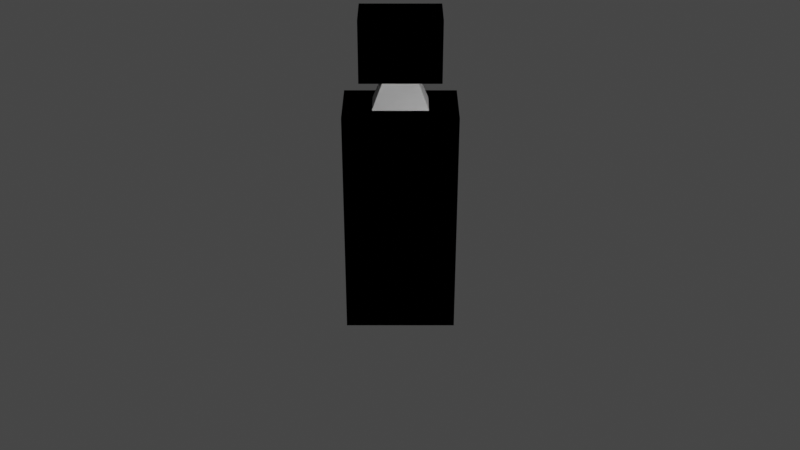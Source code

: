 # Source: mochup_character.blend  (saved by Blender 2.91.10; exported with 4.5.12 LTS)
import bpy
from mathutils import Matrix  # noqa: F401  (used for matrix-valued properties, if any)

bpy.ops.wm.read_factory_settings(use_empty=True)
scene = bpy.context.scene
scene.name = 'Scene'

# ---- collections
col_collection = bpy.data.collections.new('Collection'); scene.collection.children.link(col_collection)

# ---- world
world_world = bpy.data.worlds.new('World'); scene.world = world_world
world_world.use_nodes = True; world_world.node_tree.nodes.clear()
_N = world_world.node_tree.nodes; _L = world_world.node_tree.links
n0 = _N.new('ShaderNodeOutputWorld'); n0.name = 'World Output'; n0.location = (300, 300)
n1 = _N.new('ShaderNodeBackground'); n1.name = 'Background'; n1.location = (10, 300)
n1.inputs[0].default_value = (0.05088, 0.05088, 0.05088, 1.0)
_L.new(n1.outputs[0], n0.inputs[0])
n0.is_active_output = True
world_world.color = (0.05088, 0.05088, 0.05088)
world_world.use_sun_shadow = False
world_world.sun_shadow_jitter_overblur = 0.0

# ---- cameras
cam_camera = bpy.data.cameras.new('Camera')
cam_camera.clip_end = 100.0
cam_camera.ortho_scale = 7.314

# ---- lights
light_light = bpy.data.lights.new('Light', 'POINT')
light_light.transmission_factor = 0.0
light_light.energy = 1000.0
light_light.shadow_soft_size = 0.1
light_light.shadow_maximum_resolution = 0.006
light_light.use_absolute_resolution = True

# ---- meshes
me_cube_002 = bpy.data.meshes.new('Cube.002')
me_cube_002.from_pydata([(-1.228, -0.7288, 4.85), (-1.228, -0.7288, -0.3647), (-1.228, 0.7288, 4.85), (-1.228, 0.7288, -0.3647), (1.228, -0.7288, 4.85), (1.228, -0.7288, -0.3647), (1.228, 0.7288, 4.85), (1.228, 0.7288, -0.3647), (-1.228, -0.7288, -0.3647), (-1.228, 0.7288, -0.3647), (1.228, 0.7288, -0.3647), (1.228, -0.7288, -0.3647), (-0.5987, 0.3552, 4.85), (-0.5987, -0.3552, 4.85), (0.5987, 0.3552, 4.85), (0.5987, -0.3552, 4.85), (-0.3396, 0.2015, 5.522), (-0.3396, -0.2015, 5.522), (0.3396, 0.2015, 5.522), (0.3396, -0.2015, 5.522), (-0.8654, 0.5134, 5.522), (-0.8654, -0.5134, 5.522), (0.8654, 0.5134, 5.522), (0.8654, -0.5134, 5.522), (-0.8654, 0.5134, 6.882), (-0.8654, -0.5134, 6.882), (0.8654, 0.5134, 6.882), (0.8654, -0.5134, 6.882), (-1.228, 0.7288, 4.85), (-1.228, -0.7288, 4.85), (-1.228, -0.7288, -0.3647), (-1.228, 0.7288, -0.3647), (-1.228, 0.0, 4.85), (-1.228, -0.7288, 2.242), (-1.228, 0.0, -0.3647), (-1.228, 0.7288, 2.242), (-1.228, -0.3644, 4.85), (-1.228, 0.7288, 3.546), (-1.228, 0.3644, 4.85), (-1.228, -0.7288, 3.546), (-1.228, 0.1822, 4.85), (-1.228, -0.1822, 4.85), (1.228, -0.7288, 4.85), (1.228, -0.7288, -0.3647), (1.228, 0.7288, 4.85), (1.228, 0.7288, -0.3647), (-1.228, -0.7288, 4.85), (-1.228, -0.7288, -0.3647), (-1.228, 0.7288, 4.85), (-1.228, 0.7288, -0.3647), (1.228, -0.7288, -0.3647), (1.228, 0.7288, -0.3647), (-1.228, 0.7288, -0.3647), (-1.228, -0.7288, -0.3647), (0.5987, 0.3552, 4.85), (0.5987, -0.3552, 4.85), (-0.5987, 0.3552, 4.85), (-0.5987, -0.3552, 4.85), (0.3396, 0.2015, 5.522), (0.3396, -0.2015, 5.522), (-0.3396, 0.2015, 5.522), (-0.3396, -0.2015, 5.522), (0.8654, 0.5134, 5.522), (0.8654, -0.5134, 5.522), (-0.8654, 0.5134, 5.522), (-0.8654, -0.5134, 5.522), (0.8654, 0.5134, 6.882), (0.8654, -0.5134, 6.882), (-0.8654, 0.5134, 6.882), (-0.8654, -0.5134, 6.882), (1.228, 0.7288, 4.85), (1.228, -0.7288, 4.85), (1.228, -0.7288, -0.3647), (1.228, 0.7288, -0.3647), (1.228, 0.0, 4.85), (1.228, -0.7288, 2.242), (1.228, 0.0, -0.3647), (1.228, 0.7288, 2.242), (1.228, -0.3644, 4.85), (1.228, 0.7288, 3.546), (1.228, 0.3644, 4.85), (1.228, -0.7288, 3.546), (1.228, 0.1822, 4.85), (1.228, -0.1822, 4.85)], [], [(1, 3, 31, 34, 30), (2, 3, 7, 6), (6, 7, 5, 4), (4, 5, 1, 0), (2, 6, 14, 12), (3, 1, 8, 9), (10, 9, 8, 11), (1, 5, 11, 8), (7, 3, 9, 10), (5, 7, 10, 11), (14, 15, 19, 18), (0, 2, 12, 13), (6, 4, 15, 14), (4, 0, 13, 15), (19, 17, 21, 23), (13, 12, 16, 17), (15, 13, 17, 19), (12, 14, 18, 16), (20, 22, 26, 24), (16, 18, 22, 20), (18, 19, 23, 22), (17, 16, 20, 21), (24, 26, 27, 25), (22, 23, 27, 26), (21, 20, 24, 25), (23, 21, 25, 27), (2, 0, 29, 36, 41, 32, 40, 38, 28), (3, 2, 28, 37, 35, 31), (0, 1, 30, 33, 39, 29), (34, 31, 35, 37, 28, 38, 40, 32, 41, 36, 29, 39, 33, 30), (43, 72, 76, 73, 45), (44, 48, 49, 45), (48, 46, 47, 49), (46, 42, 43, 47), (44, 54, 56, 48), (45, 51, 50, 43), (52, 53, 50, 51), (43, 50, 53, 47), (49, 52, 51, 45), (47, 53, 52, 49), (56, 60, 61, 57), (42, 55, 54, 44), (48, 56, 57, 46), (46, 57, 55, 42), (61, 65, 63, 59), (55, 59, 58, 54), (57, 61, 59, 55), (54, 58, 60, 56), (62, 66, 68, 64), (58, 62, 64, 60), (60, 64, 65, 61), (59, 63, 62, 58), (66, 67, 69, 68), (64, 68, 69, 65), (63, 67, 66, 62), (65, 69, 67, 63), (44, 70, 80, 82, 74, 83, 78, 71, 42), (45, 73, 77, 79, 70, 44), (42, 71, 81, 75, 72, 43), (76, 72, 75, 81, 71, 78, 83, 74, 82, 80, 70, 79, 77, 73)])
_uv = me_cube_002.uv_layers.new(name='UVMap')
_uv.uv.foreach_set('vector', [0.625, 0.0, 0.625, 0.25, 0.625, 0.25, 0.625, 0.125, 0.625, 0.0, 0.375, 0.25, 0.625, 0.25, 0.625, 0.5, 0.375, 0.5, 0.375, 0.5, 0.625, 0.5, 0.625, 0.75, 0.375, 0.75, 0.375, 0.75, 0.625, 0.75, 0.625, 1.0, 0.375, 1.0, 0.375, 0.25, 0.375, 0.5, 0.375, 0.5, 0.375, 0.25, 0.625, 0.25, 0.625, 0.0, 0.625, 0.0, 0.625, 0.25, 0.625, 0.5, 0.875, 0.5, 0.875, 0.75, 0.625, 0.75, 0.625, 1.0, 0.625, 0.75, 0.625, 0.75, 0.625, 1.0, 0.625, 0.5, 0.625, 0.25, 0.625, 0.25, 0.625, 0.5, 0.625, 0.75, 0.625, 0.5, 0.625, 0.5, 0.625, 0.75, 0.375, 0.5, 0.375, 0.75, 0.375, 0.75, 0.375, 0.5, 0.375, 0.0, 0.375, 0.25, 0.375, 0.25, 0.375, 0.0, 0.375, 0.5, 0.375, 0.75, 0.375, 0.75, 0.375, 0.5, 0.375, 0.75, 0.375, 1.0, 0.375, 1.0, 0.375, 0.75, 0.375, 0.75, 0.375, 1.0, 0.375, 1.0, 0.375, 0.75, 0.375, 0.0, 0.375, 0.25, 0.375, 0.25, 0.375, 0.0, 0.375, 0.75, 0.375, 1.0, 0.375, 1.0, 0.375, 0.75, 0.375, 0.25, 0.375, 0.5, 0.375, 0.5, 0.375, 0.25, 0.375, 0.25, 0.375, 0.5, 0.375, 0.5, 0.375, 0.25, 0.375, 0.25, 0.375, 0.5, 0.375, 0.5, 0.375, 0.25, 0.375, 0.5, 0.375, 0.75, 0.375, 0.75, 0.375, 0.5, 0.375, 0.0, 0.375, 0.25, 0.375, 0.25, 0.375, 0.0, 0.125, 0.5, 0.375, 0.5, 0.375, 0.75, 0.125, 0.75, 0.375, 0.5, 0.375, 0.75, 0.375, 0.75, 0.375, 0.5, 0.375, 0.0, 0.375, 0.25, 0.375, 0.25, 0.375, 0.0, 0.375, 0.75, 0.375, 1.0, 0.375, 1.0, 0.375, 0.75, 0.375, 0.25, 0.375, 0.0, 0.375, 0.0, 0.375, 0.0625, 0.375, 0.09375, 0.375, 0.125, 0.375, 0.1562, 0.375, 0.1875, 0.375, 0.25, 0.625, 0.25, 0.375, 0.25, 0.375, 0.25, 0.4375, 0.25, 0.5, 0.25, 0.625, 0.25, 0.375, 1.0, 0.625, 1.0, 0.625, 1.0, 0.5, 1.0, 0.4375, 1.0, 0.375, 1.0, 0.625, 0.125, 0.625, 0.25, 0.5, 0.25, 0.4375, 0.25, 0.375, 0.25, 0.375, 0.1875, 0.375, 0.1562, 0.375, 0.125, 0.375, 0.09375, 0.375, 0.0625, 0.375, 0.0, 0.4375, 0.0, 0.5, 0.0, 0.625, 0.0, 0.625, 0.0, 0.625, 0.0, 0.625, 0.125, 0.625, 0.25, 0.625, 0.25, 0.375, 0.25, 0.375, 0.5, 0.625, 0.5, 0.625, 0.25, 0.375, 0.5, 0.375, 0.75, 0.625, 0.75, 0.625, 0.5, 0.375, 0.75, 0.375, 1.0, 0.625, 1.0, 0.625, 0.75, 0.375, 0.25, 0.375, 0.25, 0.375, 0.5, 0.375, 0.5, 0.625, 0.25, 0.625, 0.25, 0.625, 0.0, 0.625, 0.0, 0.625, 0.5, 0.625, 0.75, 0.875, 0.75, 0.875, 0.5, 0.625, 1.0, 0.625, 1.0, 0.625, 0.75, 0.625, 0.75, 0.625, 0.5, 0.625, 0.5, 0.625, 0.25, 0.625, 0.25, 0.625, 0.75, 0.625, 0.75, 0.625, 0.5, 0.625, 0.5, 0.375, 0.5, 0.375, 0.5, 0.375, 0.75, 0.375, 0.75, 0.375, 0.0, 0.375, 0.0, 0.375, 0.25, 0.375, 0.25, 0.375, 0.5, 0.375, 0.5, 0.375, 0.75, 0.375, 0.75, 0.375, 0.75, 0.375, 0.75, 0.375, 1.0, 0.375, 1.0, 0.375, 0.75, 0.375, 0.75, 0.375, 1.0, 0.375, 1.0, 0.375, 0.0, 0.375, 0.0, 0.375, 0.25, 0.375, 0.25, 0.375, 0.75, 0.375, 0.75, 0.375, 1.0, 0.375, 1.0, 0.375, 0.25, 0.375, 0.25, 0.375, 0.5, 0.375, 0.5, 0.375, 0.25, 0.375, 0.25, 0.375, 0.5, 0.375, 0.5, 0.375, 0.25, 0.375, 0.25, 0.375, 0.5, 0.375, 0.5, 0.375, 0.5, 0.375, 0.5, 0.375, 0.75, 0.375, 0.75, 0.375, 0.0, 0.375, 0.0, 0.375, 0.25, 0.375, 0.25, 0.125, 0.5, 0.125, 0.75, 0.375, 0.75, 0.375, 0.5, 0.375, 0.5, 0.375, 0.5, 0.375, 0.75, 0.375, 0.75, 0.375, 0.0, 0.375, 0.0, 0.375, 0.25, 0.375, 0.25, 0.375, 0.75, 0.375, 0.75, 0.375, 1.0, 0.375, 1.0, 0.375, 0.25, 0.375, 0.25, 0.375, 0.1875, 0.375, 0.1562, 0.375, 0.125, 0.375, 0.09375, 0.375, 0.0625, 0.375, 0.0, 0.375, 0.0, 0.625, 0.25, 0.625, 0.25, 0.5, 0.25, 0.4375, 0.25, 0.375, 0.25, 0.375, 0.25, 0.375, 1.0, 0.375, 1.0, 0.4375, 1.0, 0.5, 1.0, 0.625, 1.0, 0.625, 1.0, 0.625, 0.125, 0.625, 0.0, 0.5, 0.0, 0.4375, 0.0, 0.375, 0.0, 0.375, 0.0625, 0.375, 0.09375, 0.375, 0.125, 0.375, 0.1562, 0.375, 0.1875, 0.375, 0.25, 0.4375, 0.25, 0.5, 0.25, 0.625, 0.25])
me_cube_002.use_remesh_fix_poles = True
me_cube_002.use_remesh_preserve_attributes = False
me_cube_002.use_mirror_vertex_groups = False
me_cube_002.update()
me_cube_003 = bpy.data.meshes.new('Cube.003')
me_cube_003.from_pydata([(-4.794, -0.191, 3.847), (-4.794, -0.191, 4.347), (-4.794, 0.2585, 3.847), (-4.794, 0.2585, 4.347), (-1.201, -0.191, 3.847), (-1.201, -0.191, 4.347), (-1.201, 0.2585, 3.847), (-1.201, 0.2585, 4.347)], [], [(0, 1, 3, 2), (2, 3, 7, 6), (6, 7, 5, 4), (4, 5, 1, 0), (2, 6, 4, 0), (7, 3, 1, 5)])
_uv = me_cube_003.uv_layers.new(name='UVMap')
_uv.uv.foreach_set('vector', [0.375, 0.0, 0.625, 0.0, 0.625, 0.25, 0.375, 0.25, 0.375, 0.25, 0.625, 0.25, 0.625, 0.5, 0.375, 0.5, 0.375, 0.5, 0.625, 0.5, 0.625, 0.75, 0.375, 0.75, 0.375, 0.75, 0.625, 0.75, 0.625, 1.0, 0.375, 1.0, 0.125, 0.5, 0.375, 0.5, 0.375, 0.75, 0.125, 0.75, 0.625, 0.5, 0.875, 0.5, 0.875, 0.75, 0.625, 0.75])
me_cube_003.use_remesh_fix_poles = True
me_cube_003.use_remesh_preserve_attributes = False
me_cube_003.use_mirror_vertex_groups = False
me_cube_003.update()
me_cube_004 = bpy.data.meshes.new('Cube.004')
me_cube_004.from_pydata([(-1.308, -0.2172, -3.776), (-1.79, -0.2172, -3.643), (-1.308, 0.2323, -3.776), (-1.79, 0.2323, -3.643), (-0.352, -0.2172, -0.3132), (-0.8335, -0.2172, -0.1802), (-0.352, 0.2323, -0.3132), (-0.8335, 0.2323, -0.1802)], [], [(0, 1, 3, 2), (2, 3, 7, 6), (6, 7, 5, 4), (4, 5, 1, 0), (2, 6, 4, 0), (7, 3, 1, 5)])
_uv = me_cube_004.uv_layers.new(name='UVMap')
_uv.uv.foreach_set('vector', [0.375, 0.0, 0.625, 0.0, 0.625, 0.25, 0.375, 0.25, 0.375, 0.25, 0.625, 0.25, 0.625, 0.5, 0.375, 0.5, 0.375, 0.5, 0.625, 0.5, 0.625, 0.75, 0.375, 0.75, 0.375, 0.75, 0.625, 0.75, 0.625, 1.0, 0.375, 1.0, 0.125, 0.5, 0.375, 0.5, 0.375, 0.75, 0.125, 0.75, 0.625, 0.5, 0.875, 0.5, 0.875, 0.75, 0.625, 0.75])
me_cube_004.use_remesh_fix_poles = True
me_cube_004.use_remesh_preserve_attributes = False
me_cube_004.use_mirror_vertex_groups = False
me_cube_004.update()
me_cube_005 = bpy.data.meshes.new('Cube.005')
me_cube_005.from_pydata([(4.794, -0.191, 3.847), (4.794, 0.2585, 3.847), (4.794, -0.191, 4.347), (1.201, -0.191, 3.847), (1.201, 0.2585, 3.847), (1.201, -0.191, 4.347), (1.201, 0.2585, 4.347), (4.794, 0.2585, 4.347)], [], [(1, 0, 3, 4), (0, 1, 7, 2), (3, 0, 2, 5), (4, 3, 5, 6), (6, 5, 2, 7), (1, 4, 6, 7)])
_uv = me_cube_005.uv_layers.new(name='UVMap')
_uv.uv.foreach_set('vector', [0.125, 0.5, 0.125, 0.75, 0.375, 0.75, 0.375, 0.5, 0.375, 0.0, 0.375, 0.25, 0.625, 0.25, 0.625, 0.0, 0.375, 0.75, 0.375, 1.0, 0.625, 1.0, 0.625, 0.75, 0.375, 0.5, 0.375, 0.75, 0.625, 0.75, 0.625, 0.5, 0.625, 0.5, 0.625, 0.75, 0.875, 0.75, 0.875, 0.5, 0.375, 0.25, 0.375, 0.5, 0.625, 0.5, 0.625, 0.25])
me_cube_005.use_remesh_fix_poles = True
me_cube_005.use_remesh_preserve_attributes = False
me_cube_005.use_mirror_vertex_groups = False
me_cube_005.update()
me_cube_006 = bpy.data.meshes.new('Cube.006')
me_cube_006.from_pydata([(1.308, -0.2172, -3.776), (1.308, 0.2323, -3.776), (1.79, -0.2172, -3.643), (0.352, -0.2172, -0.3132), (0.352, 0.2323, -0.3132), (0.8335, -0.2172, -0.1802), (0.8335, 0.2323, -0.1802), (1.79, 0.2323, -3.643)], [], [(1, 0, 3, 4), (0, 1, 7, 2), (3, 0, 2, 5), (4, 3, 5, 6), (6, 5, 2, 7), (1, 4, 6, 7)])
_uv = me_cube_006.uv_layers.new(name='UVMap')
_uv.uv.foreach_set('vector', [0.125, 0.5, 0.125, 0.75, 0.375, 0.75, 0.375, 0.5, 0.375, 0.0, 0.375, 0.25, 0.625, 0.25, 0.625, 0.0, 0.375, 0.75, 0.375, 1.0, 0.625, 1.0, 0.625, 0.75, 0.375, 0.5, 0.375, 0.75, 0.625, 0.75, 0.625, 0.5, 0.625, 0.5, 0.625, 0.75, 0.875, 0.75, 0.875, 0.5, 0.375, 0.25, 0.375, 0.5, 0.625, 0.5, 0.625, 0.25])
me_cube_006.use_remesh_fix_poles = True
me_cube_006.use_remesh_preserve_attributes = False
me_cube_006.use_mirror_vertex_groups = False
me_cube_006.update()
arm_armature = bpy.data.armatures.new('Armature')  # bones are not reproduced

# ---- objects
ob_light = bpy.data.objects.new('Light', light_light)
ob_camera = bpy.data.objects.new('Camera', cam_camera)
ob_cube = bpy.data.objects.new('Cube', me_cube_002)
ob_cube_001 = bpy.data.objects.new('Cube.001', me_cube_003)
ob_cube_002 = bpy.data.objects.new('Cube.002', me_cube_004)
ob_armature = bpy.data.objects.new('Armature', arm_armature)
ob_cube_003 = bpy.data.objects.new('Cube.003', me_cube_005)
ob_cube_004 = bpy.data.objects.new('Cube.004', me_cube_006)

# ---- transforms, parenting, visibility, modifiers, constraints
ob_light.location = (-3.027, 5.652, 5.904)
ob_light.rotation_euler = (0.6503, 0.05522, 1.866)
ob_light.lock_rotations_4d = False
ob_light.empty_display_type = 'ARROWS'
ob_light.color = (0.0, 0.0, 0.0, 0.0)
ob_light.lineart.crease_threshold = 0.0
ob_camera.location = (0.0, 21.71, 14.42)
ob_camera.rotation_euler = (1.047, 0.0, 3.142)
ob_camera.lock_rotations_4d = False
ob_camera.empty_display_type = 'ARROWS'
ob_camera.color = (0.0, 0.0, 0.0, 0.0)
ob_camera.display_type = 'WIRE'
ob_camera.lineart.crease_threshold = 0.0
ob_cube.location = (0.0, 0.0, 0.0)
ob_cube.lineart.crease_threshold = 0.0
_vg = ob_cube.vertex_groups.new(name='Bone')
_vg = ob_cube.vertex_groups.new(name='Bone.001')
_vg = ob_cube.vertex_groups.new(name='Bone.002')
_vg = ob_cube.vertex_groups.new(name='Bone.003')
_vg = ob_cube.vertex_groups.new(name='Bone.004')
_vg = ob_cube.vertex_groups.new(name='Bone.005')
_vg = ob_cube.vertex_groups.new(name='Bone.006')
ob_cube_001.parent = ob_armature
ob_cube_001.matrix_parent_inverse = Matrix(((-0.008123, -0.1701, -0.5098, 2.067), (-0.5374, 0.002289, 0.007799, -2.469), (-0.0002962, 0.5099, -0.1701, 0.6854), (0.0, 0.0, 0.0, 1.0)))
ob_cube_001.location = (0.0, 0.0, 0.0)
ob_cube_001.lineart.crease_threshold = 0.0
_vg = ob_cube_001.vertex_groups.new(name='Bone')
_vg = ob_cube_001.vertex_groups.new(name='Bone.001')
_vg = ob_cube_001.vertex_groups.new(name='Bone.002')
_vg = ob_cube_001.vertex_groups.new(name='Bone.003')
_vg = ob_cube_001.vertex_groups.new(name='Bone.004')
_vg = ob_cube_001.vertex_groups.new(name='Bone.005')
_vg = ob_cube_001.vertex_groups.new(name='Bone.006')
ob_cube_002.parent = ob_armature
ob_cube_002.matrix_parent_inverse = Matrix(((-0.5172, 2.822e-07, 0.1464, -0.262), (-0.1464, 8.525e-08, -0.5172, -2.02), (-2.947e-07, -0.5375, -5.169e-09, -0.007036), (0.0, 0.0, -0.0, 1.0)))
ob_cube_002.location = (0.0, 0.0, 0.0)
ob_cube_002.lineart.crease_threshold = 0.0
_vg = ob_cube_002.vertex_groups.new(name='Bone')
_vg = ob_cube_002.vertex_groups.new(name='Bone.001')
_vg = ob_cube_002.vertex_groups.new(name='Bone.002')
_vg = ob_cube_002.vertex_groups.new(name='Bone.003')
_vg = ob_cube_002.vertex_groups.new(name='Bone.004')
_vg = ob_cube_002.vertex_groups.new(name='Bone.005')
_vg = ob_cube_002.vertex_groups.new(name='Bone.006')
ob_armature.location = (0.0, 0.0, 1.35)
ob_armature.scale = (1.86, 1.86, 1.86)
ob_armature.lineart.crease_threshold = 0.0
ob_cube_003.parent = ob_armature
ob_cube_003.matrix_parent_inverse = Matrix(((-0.0019, 1.401e-07, -0.5375, 2.215), (0.5375, 2.103e-08, -0.0019, -2.416), (2.053e-08, -0.5375, -1.402e-07, 0.005497), (0.0, 0.0, 0.0, 1.0)))
ob_cube_003.location = (0.0, 0.0, 0.0)
ob_cube_003.lineart.crease_threshold = 0.0
_vg = ob_cube_003.vertex_groups.new(name='Bone')
_vg = ob_cube_003.vertex_groups.new(name='Bone.001')
_vg = ob_cube_003.vertex_groups.new(name='Bone.002')
_vg = ob_cube_003.vertex_groups.new(name='Bone.003')
_vg = ob_cube_003.vertex_groups.new(name='Bone.004')
_vg = ob_cube_003.vertex_groups.new(name='Bone.005')
_vg = ob_cube_003.vertex_groups.new(name='Bone.006')
ob_cube_004.parent = ob_armature
ob_cube_004.matrix_parent_inverse = Matrix(((-0.5184, -6.467e-09, -0.1419, 0.2765), (0.1419, 8.572e-08, -0.5184, -2.031), (2.886e-08, -0.5375, -8.098e-08, 0.006155), (0.0, 0.0, 0.0, 1.0)))
ob_cube_004.location = (0.0, 0.0, 0.0)
ob_cube_004.lineart.crease_threshold = 0.0
_vg = ob_cube_004.vertex_groups.new(name='Bone')
_vg = ob_cube_004.vertex_groups.new(name='Bone.001')
_vg = ob_cube_004.vertex_groups.new(name='Bone.002')
_vg = ob_cube_004.vertex_groups.new(name='Bone.003')
_vg = ob_cube_004.vertex_groups.new(name='Bone.004')
_vg = ob_cube_004.vertex_groups.new(name='Bone.005')
_vg = ob_cube_004.vertex_groups.new(name='Bone.006')

# ---- collection membership
col_collection.objects.link(ob_light)
col_collection.objects.link(ob_camera)
col_collection.objects.link(ob_cube)
col_collection.objects.link(ob_cube_001)
col_collection.objects.link(ob_cube_002)
col_collection.objects.link(ob_armature)
col_collection.objects.link(ob_cube_003)
col_collection.objects.link(ob_cube_004)

# ---- scene / render settings (as saved in the file)
scene.camera = ob_camera
scene.frame_start = 0; scene.frame_end = 22; scene.frame_set(0)
scene.render.engine = 'BLENDER_EEVEE_NEXT'
scene.cycles.use_denoising = False
scene.cycles.samples = 128
scene.cycles.sampling_pattern = 'TABULATED_SOBOL'
scene.cycles.use_adaptive_sampling = False
scene.cycles.use_light_tree = False
scene.view_settings.view_transform = 'Filmic'
bpy.context.view_layer.update()
